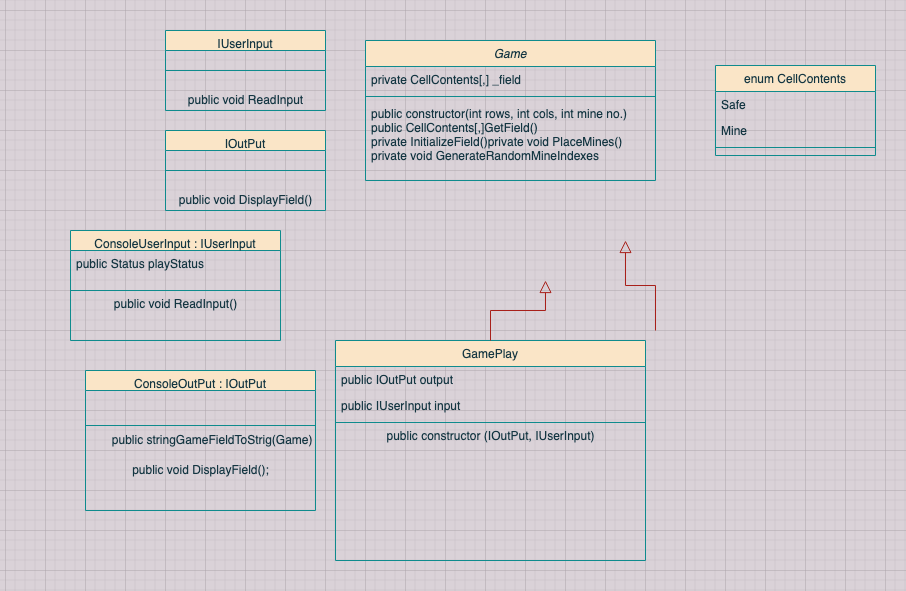

The diagram above was exported from draw.io. Its source (the exported page's mxGraphModel, read from the mxfile embedded in the PNG):
<mxGraphModel dx="1733" dy="619" grid="1" gridSize="10" guides="1" tooltips="1" connect="1" arrows="1" fold="1" page="1" pageScale="1" pageWidth="827" pageHeight="1169" background="#DAD2D8" math="0" shadow="0">
  <root>
    <mxCell id="WIyWlLk6GJQsqaUBKTNV-0" />
    <mxCell id="WIyWlLk6GJQsqaUBKTNV-1" parent="WIyWlLk6GJQsqaUBKTNV-0" />
    <mxCell id="zkfFHV4jXpPFQw0GAbJ--0" value="Game" style="swimlane;fontStyle=2;align=center;verticalAlign=top;childLayout=stackLayout;horizontal=1;startSize=26;horizontalStack=0;resizeParent=1;resizeLast=0;collapsible=1;marginBottom=0;rounded=0;shadow=0;strokeWidth=1;fillColor=#FAE5C7;strokeColor=#0F8B8D;fontColor=#143642;" parent="WIyWlLk6GJQsqaUBKTNV-1" vertex="1">
      <mxGeometry x="120" y="70" width="290" height="140" as="geometry">
        <mxRectangle x="230" y="140" width="160" height="26" as="alternateBounds" />
      </mxGeometry>
    </mxCell>
    <mxCell id="zkfFHV4jXpPFQw0GAbJ--1" value="private CellContents[,] _field" style="text;align=left;verticalAlign=top;spacingLeft=4;spacingRight=4;overflow=hidden;rotatable=0;points=[[0,0.5],[1,0.5]];portConstraint=eastwest;fontColor=#143642;" parent="zkfFHV4jXpPFQw0GAbJ--0" vertex="1">
      <mxGeometry y="26" width="290" height="26" as="geometry" />
    </mxCell>
    <mxCell id="zkfFHV4jXpPFQw0GAbJ--4" value="" style="line;html=1;strokeWidth=1;align=left;verticalAlign=middle;spacingTop=-1;spacingLeft=3;spacingRight=3;rotatable=0;labelPosition=right;points=[];portConstraint=eastwest;labelBackgroundColor=#DAD2D8;fillColor=#FAE5C7;strokeColor=#0F8B8D;fontColor=#143642;" parent="zkfFHV4jXpPFQw0GAbJ--0" vertex="1">
      <mxGeometry y="52" width="290" height="8" as="geometry" />
    </mxCell>
    <mxCell id="zkfFHV4jXpPFQw0GAbJ--5" value="public constructor(int rows, int cols, int mine no.)&#10;public CellContents[,]GetField()&#10;private InitializeField()private void PlaceMines()&#10;private void GenerateRandomMineIndexes&#10;" style="text;align=left;verticalAlign=top;spacingLeft=4;spacingRight=4;overflow=hidden;rotatable=0;points=[[0,0.5],[1,0.5]];portConstraint=eastwest;fontColor=#143642;" parent="zkfFHV4jXpPFQw0GAbJ--0" vertex="1">
      <mxGeometry y="60" width="290" height="80" as="geometry" />
    </mxCell>
    <mxCell id="zkfFHV4jXpPFQw0GAbJ--6" value="GamePlay" style="swimlane;fontStyle=0;align=center;verticalAlign=top;childLayout=stackLayout;horizontal=1;startSize=26;horizontalStack=0;resizeParent=1;resizeLast=0;collapsible=1;marginBottom=0;rounded=0;shadow=0;strokeWidth=1;fillColor=#FAE5C7;strokeColor=#0F8B8D;fontColor=#143642;" parent="WIyWlLk6GJQsqaUBKTNV-1" vertex="1">
      <mxGeometry x="90" y="370" width="310" height="220" as="geometry">
        <mxRectangle x="130" y="380" width="160" height="26" as="alternateBounds" />
      </mxGeometry>
    </mxCell>
    <mxCell id="zkfFHV4jXpPFQw0GAbJ--7" value="public IOutPut output" style="text;align=left;verticalAlign=top;spacingLeft=4;spacingRight=4;overflow=hidden;rotatable=0;points=[[0,0.5],[1,0.5]];portConstraint=eastwest;fontColor=#143642;" parent="zkfFHV4jXpPFQw0GAbJ--6" vertex="1">
      <mxGeometry y="26" width="310" height="26" as="geometry" />
    </mxCell>
    <mxCell id="zkfFHV4jXpPFQw0GAbJ--8" value="public IUserInput input" style="text;align=left;verticalAlign=top;spacingLeft=4;spacingRight=4;overflow=hidden;rotatable=0;points=[[0,0.5],[1,0.5]];portConstraint=eastwest;rounded=0;shadow=0;html=0;fontColor=#143642;" parent="zkfFHV4jXpPFQw0GAbJ--6" vertex="1">
      <mxGeometry y="52" width="310" height="26" as="geometry" />
    </mxCell>
    <mxCell id="zkfFHV4jXpPFQw0GAbJ--9" value="" style="line;html=1;strokeWidth=1;align=left;verticalAlign=middle;spacingTop=-1;spacingLeft=3;spacingRight=3;rotatable=0;labelPosition=right;points=[];portConstraint=eastwest;labelBackgroundColor=#DAD2D8;fillColor=#FAE5C7;strokeColor=#0F8B8D;fontColor=#143642;" parent="zkfFHV4jXpPFQw0GAbJ--6" vertex="1">
      <mxGeometry y="78" width="310" height="8" as="geometry" />
    </mxCell>
    <mxCell id="TudKbkTD_dDGSJydlGxu-14" value="public constructor (IOutPut, IUserInput)" style="text;html=1;align=center;verticalAlign=middle;resizable=0;points=[];autosize=1;fontColor=#143642;" vertex="1" parent="zkfFHV4jXpPFQw0GAbJ--6">
      <mxGeometry y="86" width="310" height="20" as="geometry" />
    </mxCell>
    <mxCell id="zkfFHV4jXpPFQw0GAbJ--12" value="" style="endArrow=block;endSize=10;endFill=0;shadow=0;strokeWidth=1;rounded=0;edgeStyle=elbowEdgeStyle;elbow=vertical;labelBackgroundColor=#DAD2D8;strokeColor=#A8201A;fontColor=#143642;" parent="WIyWlLk6GJQsqaUBKTNV-1" source="zkfFHV4jXpPFQw0GAbJ--6" edge="1">
      <mxGeometry width="160" relative="1" as="geometry">
        <mxPoint x="200" y="203" as="sourcePoint" />
        <mxPoint x="300" y="310" as="targetPoint" />
      </mxGeometry>
    </mxCell>
    <mxCell id="zkfFHV4jXpPFQw0GAbJ--16" value="" style="endArrow=block;endSize=10;endFill=0;shadow=0;strokeWidth=1;rounded=0;edgeStyle=elbowEdgeStyle;elbow=vertical;labelBackgroundColor=#DAD2D8;strokeColor=#A8201A;fontColor=#143642;" parent="WIyWlLk6GJQsqaUBKTNV-1" edge="1">
      <mxGeometry width="160" relative="1" as="geometry">
        <mxPoint x="410" y="360" as="sourcePoint" />
        <mxPoint x="380" y="270" as="targetPoint" />
      </mxGeometry>
    </mxCell>
    <mxCell id="zkfFHV4jXpPFQw0GAbJ--17" value="enum CellContents" style="swimlane;fontStyle=0;align=center;verticalAlign=top;childLayout=stackLayout;horizontal=1;startSize=26;horizontalStack=0;resizeParent=1;resizeLast=0;collapsible=1;marginBottom=0;rounded=0;shadow=0;strokeWidth=1;fillColor=#FAE5C7;strokeColor=#0F8B8D;fontColor=#143642;" parent="WIyWlLk6GJQsqaUBKTNV-1" vertex="1">
      <mxGeometry x="470" y="95" width="160" height="90" as="geometry">
        <mxRectangle x="550" y="140" width="160" height="26" as="alternateBounds" />
      </mxGeometry>
    </mxCell>
    <mxCell id="zkfFHV4jXpPFQw0GAbJ--18" value="Safe" style="text;align=left;verticalAlign=top;spacingLeft=4;spacingRight=4;overflow=hidden;rotatable=0;points=[[0,0.5],[1,0.5]];portConstraint=eastwest;fontColor=#143642;" parent="zkfFHV4jXpPFQw0GAbJ--17" vertex="1">
      <mxGeometry y="26" width="160" height="26" as="geometry" />
    </mxCell>
    <mxCell id="zkfFHV4jXpPFQw0GAbJ--19" value="Mine" style="text;align=left;verticalAlign=top;spacingLeft=4;spacingRight=4;overflow=hidden;rotatable=0;points=[[0,0.5],[1,0.5]];portConstraint=eastwest;rounded=0;shadow=0;html=0;fontColor=#143642;" parent="zkfFHV4jXpPFQw0GAbJ--17" vertex="1">
      <mxGeometry y="52" width="160" height="26" as="geometry" />
    </mxCell>
    <mxCell id="zkfFHV4jXpPFQw0GAbJ--23" value="" style="line;html=1;strokeWidth=1;align=left;verticalAlign=middle;spacingTop=-1;spacingLeft=3;spacingRight=3;rotatable=0;labelPosition=right;points=[];portConstraint=eastwest;labelBackgroundColor=#DAD2D8;fillColor=#FAE5C7;strokeColor=#0F8B8D;fontColor=#143642;" parent="zkfFHV4jXpPFQw0GAbJ--17" vertex="1">
      <mxGeometry y="78" width="160" height="8" as="geometry" />
    </mxCell>
    <mxCell id="TudKbkTD_dDGSJydlGxu-2" value="IOutPut" style="swimlane;fontStyle=0;align=center;verticalAlign=top;childLayout=stackLayout;horizontal=1;startSize=20;horizontalStack=0;resizeParent=1;resizeLast=0;collapsible=1;marginBottom=0;rounded=0;shadow=0;strokeWidth=1;fillColor=#FAE5C7;strokeColor=#0F8B8D;fontColor=#143642;" vertex="1" parent="WIyWlLk6GJQsqaUBKTNV-1">
      <mxGeometry x="-80" y="160" width="160" height="80" as="geometry">
        <mxRectangle x="340" y="380" width="170" height="26" as="alternateBounds" />
      </mxGeometry>
    </mxCell>
    <mxCell id="TudKbkTD_dDGSJydlGxu-4" value="" style="line;html=1;strokeWidth=1;align=left;verticalAlign=middle;spacingTop=-1;spacingLeft=3;spacingRight=3;rotatable=0;labelPosition=right;points=[];portConstraint=eastwest;labelBackgroundColor=#DAD2D8;fillColor=#FAE5C7;strokeColor=#0F8B8D;fontColor=#143642;" vertex="1" parent="TudKbkTD_dDGSJydlGxu-2">
      <mxGeometry y="20" width="160" height="40" as="geometry" />
    </mxCell>
    <mxCell id="TudKbkTD_dDGSJydlGxu-20" value="public void DisplayField()" style="text;html=1;align=center;verticalAlign=middle;resizable=0;points=[];autosize=1;fontColor=#143642;" vertex="1" parent="TudKbkTD_dDGSJydlGxu-2">
      <mxGeometry y="60" width="160" height="20" as="geometry" />
    </mxCell>
    <mxCell id="TudKbkTD_dDGSJydlGxu-5" value="IUserInput" style="swimlane;fontStyle=0;align=center;verticalAlign=top;childLayout=stackLayout;horizontal=1;startSize=20;horizontalStack=0;resizeParent=1;resizeLast=0;collapsible=1;marginBottom=0;rounded=0;shadow=0;strokeWidth=1;fillColor=#FAE5C7;strokeColor=#0F8B8D;fontColor=#143642;" vertex="1" parent="WIyWlLk6GJQsqaUBKTNV-1">
      <mxGeometry x="-80" y="60" width="160" height="80" as="geometry">
        <mxRectangle x="340" y="380" width="170" height="26" as="alternateBounds" />
      </mxGeometry>
    </mxCell>
    <mxCell id="TudKbkTD_dDGSJydlGxu-7" value="" style="line;html=1;strokeWidth=1;align=left;verticalAlign=middle;spacingTop=-1;spacingLeft=3;spacingRight=3;rotatable=0;labelPosition=right;points=[];portConstraint=eastwest;labelBackgroundColor=#DAD2D8;fillColor=#FAE5C7;strokeColor=#0F8B8D;fontColor=#143642;" vertex="1" parent="TudKbkTD_dDGSJydlGxu-5">
      <mxGeometry y="20" width="160" height="40" as="geometry" />
    </mxCell>
    <mxCell id="TudKbkTD_dDGSJydlGxu-22" value="public void ReadInput" style="text;html=1;align=center;verticalAlign=middle;resizable=0;points=[];autosize=1;fontColor=#143642;" vertex="1" parent="TudKbkTD_dDGSJydlGxu-5">
      <mxGeometry y="60" width="160" height="20" as="geometry" />
    </mxCell>
    <mxCell id="TudKbkTD_dDGSJydlGxu-8" value="ConsoleUserInput : IUserInput" style="swimlane;fontStyle=0;align=center;verticalAlign=top;childLayout=stackLayout;horizontal=1;startSize=20;horizontalStack=0;resizeParent=1;resizeLast=0;collapsible=1;marginBottom=0;rounded=0;shadow=0;strokeWidth=1;fillColor=#FAE5C7;strokeColor=#0F8B8D;fontColor=#143642;" vertex="1" parent="WIyWlLk6GJQsqaUBKTNV-1">
      <mxGeometry x="-175" y="260" width="210" height="110" as="geometry">
        <mxRectangle x="340" y="380" width="170" height="26" as="alternateBounds" />
      </mxGeometry>
    </mxCell>
    <mxCell id="TudKbkTD_dDGSJydlGxu-9" value="public Status playStatus" style="text;align=left;verticalAlign=top;spacingLeft=4;spacingRight=4;overflow=hidden;rotatable=0;points=[[0,0.5],[1,0.5]];portConstraint=eastwest;fontColor=#143642;" vertex="1" parent="TudKbkTD_dDGSJydlGxu-8">
      <mxGeometry y="20" width="210" height="36" as="geometry" />
    </mxCell>
    <mxCell id="TudKbkTD_dDGSJydlGxu-10" value="" style="line;html=1;strokeWidth=1;align=left;verticalAlign=middle;spacingTop=-1;spacingLeft=3;spacingRight=3;rotatable=0;labelPosition=right;points=[];portConstraint=eastwest;labelBackgroundColor=#DAD2D8;fillColor=#FAE5C7;strokeColor=#0F8B8D;fontColor=#143642;" vertex="1" parent="TudKbkTD_dDGSJydlGxu-8">
      <mxGeometry y="56" width="210" height="8" as="geometry" />
    </mxCell>
    <mxCell id="TudKbkTD_dDGSJydlGxu-23" value="public void ReadInput()" style="text;html=1;align=center;verticalAlign=middle;resizable=0;points=[];autosize=1;fontColor=#143642;" vertex="1" parent="TudKbkTD_dDGSJydlGxu-8">
      <mxGeometry y="64" width="210" height="20" as="geometry" />
    </mxCell>
    <mxCell id="TudKbkTD_dDGSJydlGxu-11" value="ConsoleOutPut : IOutPut" style="swimlane;fontStyle=0;align=center;verticalAlign=top;childLayout=stackLayout;horizontal=1;startSize=20;horizontalStack=0;resizeParent=1;resizeLast=0;collapsible=1;marginBottom=0;rounded=0;shadow=0;strokeWidth=1;fillColor=#FAE5C7;strokeColor=#0F8B8D;fontColor=#143642;" vertex="1" parent="WIyWlLk6GJQsqaUBKTNV-1">
      <mxGeometry x="-160" y="400" width="230" height="140" as="geometry">
        <mxRectangle x="340" y="380" width="170" height="26" as="alternateBounds" />
      </mxGeometry>
    </mxCell>
    <mxCell id="TudKbkTD_dDGSJydlGxu-13" value="" style="line;html=1;strokeWidth=1;align=left;verticalAlign=middle;spacingTop=-1;spacingLeft=3;spacingRight=3;rotatable=0;labelPosition=right;points=[];portConstraint=eastwest;labelBackgroundColor=#DAD2D8;fillColor=#FAE5C7;strokeColor=#0F8B8D;fontColor=#143642;" vertex="1" parent="TudKbkTD_dDGSJydlGxu-11">
      <mxGeometry y="20" width="230" height="70" as="geometry" />
    </mxCell>
    <mxCell id="TudKbkTD_dDGSJydlGxu-21" value="public void DisplayField();" style="text;html=1;align=center;verticalAlign=middle;resizable=0;points=[];autosize=1;fontColor=#143642;" vertex="1" parent="TudKbkTD_dDGSJydlGxu-11">
      <mxGeometry y="90" width="230" height="20" as="geometry" />
    </mxCell>
    <mxCell id="TudKbkTD_dDGSJydlGxu-19" value="&amp;nbsp;&amp;nbsp;&amp;nbsp;&amp;nbsp;&amp;nbsp;&amp;nbsp;&amp;nbsp;&amp;nbsp;&amp;nbsp;&amp;nbsp;&amp;nbsp;&amp;nbsp;&amp;nbsp;&amp;nbsp;&amp;nbsp;&amp;nbsp;&amp;nbsp;&amp;nbsp;&amp;nbsp;&amp;nbsp;&amp;nbsp; public stringGameFieldToStrig(Game)" style="text;html=1;align=center;verticalAlign=middle;resizable=0;points=[];autosize=1;fontColor=#143642;" vertex="1" parent="WIyWlLk6GJQsqaUBKTNV-1">
      <mxGeometry x="-215" y="460" width="290" height="20" as="geometry" />
    </mxCell>
  </root>
</mxGraphModel>